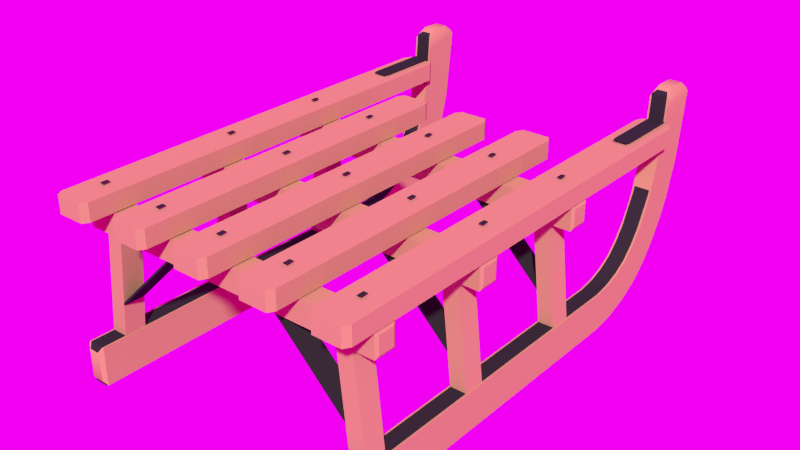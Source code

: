 # Source: toboggan.blend  (saved by Blender 2.74.0; exported with 4.5.12 LTS)
import bpy
from mathutils import Matrix  # noqa: F401  (used for matrix-valued properties, if any)

bpy.ops.wm.read_factory_settings(use_empty=True)
scene = bpy.context.scene
scene.name = 'Scene'

# ---- collections
col_collection_1 = bpy.data.collections.new('Collection 1'); scene.collection.children.link(col_collection_1)

# ---- images (referenced by path relative to the original .blend; pixels are not part of the script)
import os
ASSET_DIR = os.environ.get("B2B_ASSET_DIR", "")  # directory of the original .blend (textures are referenced by path, not embedded)
HERE = os.path.dirname(os.path.abspath(__file__))  # packed textures are extracted next to this script under _unpacked/

def load_image(name, relpath, width, height, colorspace="sRGB"):
    """Load a texture the original file referenced (path relative to the .blend, or extracted next to this script)."""
    p = next((c for c in (os.path.join(HERE, relpath), os.path.join(ASSET_DIR, relpath)) if relpath and os.path.exists(c)), "")
    if p:
        img = bpy.data.images.load(p, check_existing=True)
        img.name = name
    else:  # same state as the original file: an image datablock whose file is absent (Cycles renders it pink)
        img = bpy.data.images.new(name, width, height)
        img.source = "FILE"
        img.filepath = "//" + (relpath or name)
    img.colorspace_settings.name = colorspace
    return img
img_winterforest_env_hdr = load_image('WinterForest_Env.hdr', 'WinterForest_Env.hdr', 1024, 1024, 'Linear Rec.709')

# ---- materials (node trees are filled in below, after node groups)
mat_wood = bpy.data.materials.new('wood')
mat_wood.alpha_threshold = 0.0
mat_wood.use_transparent_shadow = False
mat_wood.diffuse_color = (0.5457, 0.3712, 0.1683, 1.0)
mat_wood.roughness = 0.5
mat_wood.line_color = (0.0, 0.0, 0.0, 1.0)
mat_metal = bpy.data.materials.new('METAL')
mat_metal.alpha_threshold = 0.0
mat_metal.use_transparent_shadow = False
mat_metal.diffuse_color = (0.03106, 0.03106, 0.03106, 1.0)
mat_metal.roughness = 0.5
mat_metal.line_color = (0.0, 0.0, 0.0, 1.0)
mat_metal_1 = bpy.data.materials.new('metal')
mat_metal_1.alpha_threshold = 0.0
mat_metal_1.use_transparent_shadow = False
mat_metal_1.diffuse_color = (0.04955, 0.04955, 0.04955, 1.0)
mat_metal_1.roughness = 0.5

# ---- material node trees

# ---- world
world_world = bpy.data.worlds.new('World'); scene.world = world_world
world_world.use_nodes = True; world_world.node_tree.nodes.clear()
_N = world_world.node_tree.nodes; _L = world_world.node_tree.links
n0 = _N.new('ShaderNodeOutputWorld'); n0.name = 'World Output'; n0.location = (300, 300)
n1 = _N.new('ShaderNodeBackground'); n1.name = 'Background'; n1.location = (10, 300)
n2 = _N.new('ShaderNodeTexEnvironment'); n2.name = 'Environment Texture'; n2.location = (-180, 300)
n2.width = 140
n2.image = img_winterforest_env_hdr
_L.new(n1.outputs[0], n0.inputs[0])
_L.new(n2.outputs[0], n1.inputs[0])
n0.is_active_output = True
world_world.color = (0.6725, 0.7907, 0.814)
world_world.use_sun_shadow = False
world_world.sun_shadow_jitter_overblur = 0.0
world_world.cycles.sampling_method = 'MANUAL'
world_world.cycles.sample_map_resolution = 256

# ---- meshes
me_cube = bpy.data.meshes.new('Cube')
me_cube.from_pydata([(1.228, 1.995, 0.8281), (1.228, 1.982, 0.6783), (1.228, 1.961, 0.5273), (1.228, 1.932, 0.3752), (1.228, 1.893, 0.2224), (1.228, 1.846, 0.06904), (1.228, 1.779, -0.08467), (1.228, 1.693, -0.2365), (1.228, 1.586, -0.3833), (1.228, 1.448, -0.5191), (1.228, 1.272, -0.6253), (1.228, 1.081, -0.6933), (1.228, 0.8886, -0.7233), (1.228, 0.739, -0.724), (1.228, 0.5985, -0.7241), (1.228, 0.4612, -0.7241), (1.228, 0.3239, -0.7241), (1.228, 0.1866, -0.7241), (1.228, 0.04928, -0.7241), (1.228, -0.08802, -0.7241), (1.228, -0.2253, -0.7241), (1.228, -0.3626, -0.7241), (1.228, -0.4999, -0.7241), (1.228, -0.6372, -0.7241), (1.228, -0.7745, -0.7241), (1.228, -0.9118, -0.7241), (1.228, -1.049, -0.7241), (1.228, -1.186, -0.7241), (1.228, -1.324, -0.7241), (1.228, -1.461, -0.7241), (1.228, -1.598, -0.7241), (1.228, -1.736, -0.7241), (1.228, -1.877, -0.7241), (1.072, -1.877, -0.7241), (1.072, -1.736, -0.7241), (1.072, -1.598, -0.7241), (1.072, -1.461, -0.7241), (1.072, -1.324, -0.7241), (1.072, -1.186, -0.7241), (1.072, -1.049, -0.7241), (1.072, -0.9118, -0.7241), (1.072, -0.7745, -0.7241), (1.072, -0.6372, -0.7241), (1.072, -0.4999, -0.7241), (1.072, -0.3626, -0.7241), (1.072, -0.2253, -0.7241), (1.072, -0.08802, -0.7241), (1.072, 0.04928, -0.7241), (1.072, 0.1866, -0.7241), (1.072, 0.3239, -0.7241), (1.072, 0.4612, -0.7241), (1.072, 0.5985, -0.7241), (1.072, 0.739, -0.724), (1.072, 0.8886, -0.7233), (1.072, 1.081, -0.6933), (1.072, 1.272, -0.6253), (1.072, 1.448, -0.5191), (1.072, 1.586, -0.3833), (1.072, 1.693, -0.2365), (1.072, 1.779, -0.08467), (1.072, 1.846, 0.06904), (1.072, 1.893, 0.2224), (1.072, 1.932, 0.3752), (1.072, 1.961, 0.5273), (1.072, 1.982, 0.6783), (1.072, 1.995, 0.8281), (1.228, 1.68, 0.8504), (1.228, 1.668, 0.7137), (1.228, 1.65, 0.5777), (1.228, 1.624, 0.4431), (1.228, 1.591, 0.3101), (1.228, 1.55, 0.1791), (1.228, 1.496, 0.05335), (1.228, 1.429, -0.0657), (1.228, 1.349, -0.1761), (1.228, 1.251, -0.2724), (1.228, 1.135, -0.3416), (1.228, 1.008, -0.3868), (1.228, 0.873, -0.4086), (1.228, 0.7358, -0.4088), (1.228, 0.5985, -0.4089), (1.228, 0.4612, -0.4089), (1.228, 0.3239, -0.4089), (1.228, 0.1866, -0.4089), (1.228, 0.04928, -0.4089), (1.228, -0.08802, -0.4089), (1.228, -0.2253, -0.4089), (1.228, -0.3626, -0.4089), (1.228, -0.4999, -0.4089), (1.228, -0.6372, -0.4089), (1.228, -0.7745, -0.4089), (1.228, -0.9118, -0.4089), (1.228, -1.049, -0.4089), (1.228, -1.186, -0.4089), (1.228, -1.324, -0.4089), (1.228, -1.461, -0.4089), (1.228, -1.598, -0.4089), (1.228, -1.736, -0.4089), (1.228, -1.877, -0.4089), (1.072, -1.877, -0.4089), (1.072, -1.736, -0.4089), (1.072, -1.598, -0.4089), (1.072, -1.461, -0.4089), (1.072, -1.324, -0.4089), (1.072, -1.186, -0.4089), (1.072, -1.049, -0.4089), (1.072, -0.9118, -0.4089), (1.072, -0.7745, -0.4089), (1.072, -0.6372, -0.4089), (1.072, -0.4999, -0.4089), (1.072, -0.3626, -0.4089), (1.072, -0.2253, -0.4089), (1.072, -0.08802, -0.4089), (1.072, 0.04928, -0.4089), (1.072, 0.1866, -0.4089), (1.072, 0.3239, -0.4089), (1.072, 0.4612, -0.4089), (1.072, 0.5985, -0.4089), (1.072, 0.7358, -0.4088), (1.072, 0.873, -0.4086), (1.072, 1.008, -0.3868), (1.072, 1.135, -0.3416), (1.072, 1.251, -0.2724), (1.072, 1.349, -0.1761), (1.072, 1.429, -0.0657), (1.072, 1.496, 0.05335), (1.072, 1.55, 0.1791), (1.072, 1.591, 0.3101), (1.072, 1.624, 0.4431), (1.072, 1.65, 0.5777), (1.072, 1.668, 0.7137), (1.072, 1.68, 0.8504), (1.228, -1.993, -0.7241), (1.2, -2.02, -0.6843), (1.2, 1.929, 1.009), (1.1, 1.929, 1.009), (1.1, -2.02, -0.6843), (1.072, -1.993, -0.7241), (1.228, -1.993, -0.4089), (1.2, -2.02, -0.4487), (1.2, 1.764, 1.013), (1.1, 1.764, 1.013), (1.072, -1.993, -0.4089), (1.1, -2.02, -0.4487), (1.228, 1.686, 0.9373), (1.21, 1.713, 0.9773), (1.228, 1.723, 0.9598), (1.09, 1.713, 0.9773), (1.072, 1.686, 0.9373), (1.072, 1.734, 0.9594), (1.215, 1.984, 0.9626), (1.228, 2.001, 0.9305), (1.228, 1.968, 0.9502), (1.072, 2.001, 0.9305), (1.085, 1.984, 0.9626), (1.072, 1.976, 0.9499), (1.212, 1.679, 0.8505), (1.212, 1.667, 0.7139), (1.212, 1.648, 0.578), (1.212, 1.622, 0.4435), (1.212, 1.589, 0.3106), (1.212, 1.549, 0.1796), (1.212, 1.494, 0.05404), (1.212, 1.427, -0.06485), (1.212, 1.347, -0.1751), (1.212, 1.251, -0.2712), (1.212, 1.134, -0.3402), (1.212, 1.007, -0.3853), (1.212, 0.873, -0.407), (1.212, 0.7357, -0.4073), (1.212, 0.5985, -0.4073), (1.212, 0.4612, -0.4073), (1.212, 0.3239, -0.4073), (1.212, 0.1866, -0.4073), (1.212, 0.04928, -0.4073), (1.212, -0.08802, -0.4073), (1.212, -0.2253, -0.4073), (1.212, -0.3626, -0.4073), (1.212, -0.4999, -0.4073), (1.212, -0.6372, -0.4073), (1.212, -0.7745, -0.4073), (1.212, -0.9118, -0.4073), (1.212, -1.049, -0.4073), (1.212, -1.186, -0.4073), (1.212, -1.324, -0.4073), (1.212, -1.461, -0.4073), (1.212, -1.598, -0.4073), (1.212, -1.736, -0.4073), (1.212, -1.877, -0.4073), (1.087, -1.877, -0.4073), (1.087, -1.736, -0.4073), (1.087, -1.598, -0.4073), (1.087, -1.461, -0.4073), (1.087, -1.324, -0.4073), (1.087, -1.186, -0.4073), (1.087, -1.049, -0.4073), (1.087, -0.9118, -0.4073), (1.087, -0.7745, -0.4073), (1.087, -0.6372, -0.4073), (1.087, -0.4999, -0.4073), (1.087, -0.3626, -0.4073), (1.087, -0.2253, -0.4073), (1.087, -0.08802, -0.4073), (1.087, 0.04928, -0.4073), (1.087, 0.1866, -0.4073), (1.087, 0.3239, -0.4073), (1.087, 0.4612, -0.4073), (1.087, 0.5985, -0.4073), (1.087, 0.7357, -0.4073), (1.087, 0.873, -0.407), (1.087, 1.007, -0.3853), (1.087, 1.134, -0.3402), (1.087, 1.251, -0.2712), (1.087, 1.347, -0.1751), (1.087, 1.427, -0.06485), (1.087, 1.494, 0.05404), (1.087, 1.549, 0.1796), (1.087, 1.589, 0.3106), (1.087, 1.622, 0.4435), (1.087, 1.648, 0.578), (1.087, 1.667, 0.7139), (1.087, 1.679, 0.8505), (1.212, -1.993, -0.4073), (1.19, -2.02, -0.4471), (1.212, 1.685, 0.9613), (1.19, 1.726, 0.9862), (1.087, 1.685, 0.9613), (1.11, 1.726, 0.9862), (1.087, -1.993, -0.4073), (1.11, -2.02, -0.4471), (1.212, 1.997, 0.8185), (1.212, 1.983, 0.6684), (1.212, 1.963, 0.5173), (1.212, 1.933, 0.3649), (1.212, 1.894, 0.2118), (1.212, 1.844, 0.0582), (1.212, 1.777, -0.09571), (1.212, 1.69, -0.2476), (1.212, 1.58, -0.3942), (1.212, 1.441, -0.5298), (1.212, 1.262, -0.6341), (1.212, 1.069, -0.6988), (1.212, 0.8793, -0.7265), (1.212, 0.7296, -0.7271), (1.212, 0.5898, -0.7272), (1.212, 0.4525, -0.7272), (1.212, 0.3152, -0.7272), (1.212, 0.1779, -0.7272), (1.212, 0.04061, -0.7272), (1.212, -0.09668, -0.7272), (1.212, -0.234, -0.7272), (1.212, -0.3713, -0.7272), (1.212, -0.5086, -0.7272), (1.212, -0.6459, -0.7272), (1.212, -0.7832, -0.7272), (1.212, -0.9205, -0.7272), (1.212, -1.058, -0.7272), (1.212, -1.195, -0.7272), (1.212, -1.332, -0.7272), (1.212, -1.47, -0.7272), (1.212, -1.607, -0.7272), (1.212, -1.744, -0.7272), (1.212, -1.886, -0.7272), (1.087, -1.886, -0.7272), (1.087, -1.744, -0.7272), (1.087, -1.607, -0.7272), (1.087, -1.47, -0.7272), (1.087, -1.332, -0.7272), (1.087, -1.195, -0.7272), (1.087, -1.058, -0.7272), (1.087, -0.9205, -0.7272), (1.087, -0.7832, -0.7272), (1.087, -0.6459, -0.7272), (1.087, -0.5086, -0.7272), (1.087, -0.3713, -0.7272), (1.087, -0.234, -0.7272), (1.087, -0.09668, -0.7272), (1.087, 0.04061, -0.7272), (1.087, 0.1779, -0.7272), (1.087, 0.3152, -0.7272), (1.087, 0.4525, -0.7272), (1.087, 0.5898, -0.7272), (1.087, 0.7296, -0.7271), (1.087, 0.8793, -0.7265), (1.087, 1.069, -0.6988), (1.087, 1.262, -0.6341), (1.087, 1.441, -0.5298), (1.087, 1.58, -0.3942), (1.087, 1.69, -0.2476), (1.087, 1.777, -0.09571), (1.087, 1.844, 0.0582), (1.087, 1.894, 0.2118), (1.087, 1.933, 0.3649), (1.087, 1.963, 0.5173), (1.087, 1.983, 0.6684), (1.087, 1.997, 0.8185), (1.212, -2.002, -0.7272), (1.212, 2.005, 0.9394), (1.087, 2.005, 0.9394), (1.087, -2.002, -0.7272), (-1.212, 1.997, 0.8185), (-1.212, 1.983, 0.6684), (-1.212, 1.963, 0.5173), (-1.212, 1.933, 0.3649), (-1.212, 1.894, 0.2118), (-1.212, 1.844, 0.0582), (-1.212, 1.777, -0.09571), (-1.212, 1.69, -0.2476), (-1.212, 1.58, -0.3942), (-1.212, 1.441, -0.5298), (-1.212, 1.262, -0.6341), (-1.212, 1.069, -0.6988), (-1.212, 0.8793, -0.7265), (-1.212, 0.7296, -0.7271), (-1.212, 0.5898, -0.7272), (-1.212, 0.4525, -0.7272), (-1.212, 0.3152, -0.7272), (-1.212, 0.1779, -0.7272), (-1.212, 0.04061, -0.7272), (-1.212, -0.09668, -0.7272), (-1.212, -0.234, -0.7272), (-1.212, -0.3713, -0.7272), (-1.212, -0.5086, -0.7272), (-1.212, -0.6459, -0.7272), (-1.212, -0.7832, -0.7272), (-1.212, -0.9205, -0.7272), (-1.212, -1.058, -0.7272), (-1.212, -1.195, -0.7272), (-1.212, -1.332, -0.7272), (-1.212, -1.47, -0.7272), (-1.212, -1.607, -0.7272), (-1.212, -1.744, -0.7272), (-1.212, -1.886, -0.7272), (-1.087, -1.886, -0.7272), (-1.087, -1.744, -0.7272), (-1.087, -1.607, -0.7272), (-1.087, -1.47, -0.7272), (-1.087, -1.332, -0.7272), (-1.087, -1.195, -0.7272), (-1.087, -1.058, -0.7272), (-1.087, -0.9205, -0.7272), (-1.087, -0.7832, -0.7272), (-1.087, -0.6459, -0.7272), (-1.087, -0.5086, -0.7272), (-1.087, -0.3713, -0.7272), (-1.087, -0.234, -0.7272), (-1.087, -0.09668, -0.7272), (-1.087, 0.04061, -0.7272), (-1.087, 0.1779, -0.7272), (-1.087, 0.3152, -0.7272), (-1.087, 0.4525, -0.7272), (-1.087, 0.5898, -0.7272), (-1.087, 0.7296, -0.7271), (-1.087, 0.8793, -0.7265), (-1.087, 1.069, -0.6988), (-1.087, 1.262, -0.6341), (-1.087, 1.441, -0.5298), (-1.087, 1.58, -0.3942), (-1.087, 1.69, -0.2476), (-1.087, 1.777, -0.09571), (-1.087, 1.844, 0.0582), (-1.087, 1.894, 0.2118), (-1.087, 1.933, 0.3649), (-1.087, 1.963, 0.5173), (-1.087, 1.983, 0.6684), (-1.087, 1.997, 0.8185), (-1.212, -2.002, -0.7272), (-1.212, 2.005, 0.9394), (-1.087, 2.005, 0.9394), (-1.087, -2.002, -0.7272), (-1.212, 1.679, 0.8505), (-1.212, 1.667, 0.7139), (-1.212, 1.648, 0.578), (-1.212, 1.622, 0.4435), (-1.212, 1.589, 0.3106), (-1.212, 1.549, 0.1796), (-1.212, 1.494, 0.05404), (-1.212, 1.427, -0.06485), (-1.212, 1.347, -0.1751), (-1.212, 1.251, -0.2712), (-1.212, 1.134, -0.3402), (-1.212, 1.007, -0.3853), (-1.212, 0.873, -0.407), (-1.212, 0.7357, -0.4073), (-1.212, 0.5985, -0.4073), (-1.212, 0.4612, -0.4073), (-1.212, 0.3239, -0.4073), (-1.212, 0.1866, -0.4073), (-1.212, 0.04928, -0.4073), (-1.212, -0.08802, -0.4073), (-1.212, -0.2253, -0.4073), (-1.212, -0.3626, -0.4073), (-1.212, -0.4999, -0.4073), (-1.212, -0.6372, -0.4073), (-1.212, -0.7745, -0.4073), (-1.212, -0.9118, -0.4073), (-1.212, -1.049, -0.4073), (-1.212, -1.186, -0.4073), (-1.212, -1.324, -0.4073), (-1.212, -1.461, -0.4073), (-1.212, -1.598, -0.4073), (-1.212, -1.736, -0.4073), (-1.212, -1.877, -0.4073), (-1.087, -1.877, -0.4073), (-1.087, -1.736, -0.4073), (-1.087, -1.598, -0.4073), (-1.087, -1.461, -0.4073), (-1.087, -1.324, -0.4073), (-1.087, -1.186, -0.4073), (-1.087, -1.049, -0.4073), (-1.087, -0.9118, -0.4073), (-1.087, -0.7745, -0.4073), (-1.087, -0.6372, -0.4073), (-1.087, -0.4999, -0.4073), (-1.087, -0.3626, -0.4073), (-1.087, -0.2253, -0.4073), (-1.087, -0.08802, -0.4073), (-1.087, 0.04928, -0.4073), (-1.087, 0.1866, -0.4073), (-1.087, 0.3239, -0.4073), (-1.087, 0.4612, -0.4073), (-1.087, 0.5985, -0.4073), (-1.087, 0.7357, -0.4073), (-1.087, 0.873, -0.407), (-1.087, 1.007, -0.3853), (-1.087, 1.134, -0.3402), (-1.087, 1.251, -0.2712), (-1.087, 1.347, -0.1751), (-1.087, 1.427, -0.06485), (-1.087, 1.494, 0.05404), (-1.087, 1.549, 0.1796), (-1.087, 1.589, 0.3106), (-1.087, 1.622, 0.4435), (-1.087, 1.648, 0.578), (-1.087, 1.667, 0.7139), (-1.087, 1.679, 0.8505), (-1.212, -1.993, -0.4073), (-1.19, -2.02, -0.4471), (-1.212, 1.685, 0.9613), (-1.19, 1.726, 0.9862), (-1.087, 1.685, 0.9613), (-1.11, 1.726, 0.9862), (-1.087, -1.993, -0.4073), (-1.11, -2.02, -0.4471), (-1.228, 1.995, 0.8281), (-1.228, 1.982, 0.6783), (-1.228, 1.961, 0.5273), (-1.228, 1.932, 0.3752), (-1.228, 1.893, 0.2224), (-1.228, 1.846, 0.06904), (-1.228, 1.779, -0.08467), (-1.228, 1.693, -0.2365), (-1.228, 1.586, -0.3833), (-1.228, 1.448, -0.5191), (-1.228, 1.272, -0.6253), (-1.228, 1.081, -0.6933), (-1.228, 0.8886, -0.7233), (-1.228, 0.739, -0.724), (-1.228, 0.5985, -0.7241), (-1.228, 0.4612, -0.7241), (-1.228, 0.3239, -0.7241), (-1.228, 0.1866, -0.7241), (-1.228, 0.04928, -0.7241), (-1.228, -0.08802, -0.7241), (-1.228, -0.2253, -0.7241), (-1.228, -0.3626, -0.7241), (-1.228, -0.4999, -0.7241), (-1.228, -0.6372, -0.7241), (-1.228, -0.7745, -0.7241), (-1.228, -0.9118, -0.7241), (-1.228, -1.049, -0.7241), (-1.228, -1.186, -0.7241), (-1.228, -1.324, -0.7241), (-1.228, -1.461, -0.7241), (-1.228, -1.598, -0.7241), (-1.228, -1.736, -0.7241), (-1.228, -1.877, -0.7241), (-1.072, -1.877, -0.7241), (-1.072, -1.736, -0.7241), (-1.072, -1.598, -0.7241), (-1.072, -1.461, -0.7241), (-1.072, -1.324, -0.7241), (-1.072, -1.186, -0.7241), (-1.072, -1.049, -0.7241), (-1.072, -0.9118, -0.7241), (-1.072, -0.7745, -0.7241), (-1.072, -0.6372, -0.7241), (-1.072, -0.4999, -0.7241), (-1.072, -0.3626, -0.7241), (-1.072, -0.2253, -0.7241), (-1.072, -0.08802, -0.7241), (-1.072, 0.04928, -0.7241), (-1.072, 0.1866, -0.7241), (-1.072, 0.3239, -0.7241), (-1.072, 0.4612, -0.7241), (-1.072, 0.5985, -0.7241), (-1.072, 0.739, -0.724), (-1.072, 0.8886, -0.7233), (-1.072, 1.081, -0.6933), (-1.072, 1.272, -0.6253), (-1.072, 1.448, -0.5191), (-1.072, 1.586, -0.3833), (-1.072, 1.693, -0.2365), (-1.072, 1.779, -0.08467), (-1.072, 1.846, 0.06904), (-1.072, 1.893, 0.2224), (-1.072, 1.932, 0.3752), (-1.072, 1.961, 0.5273), (-1.072, 1.982, 0.6783), (-1.072, 1.995, 0.8281), (-1.228, 1.68, 0.8504), (-1.228, 1.668, 0.7137), (-1.228, 1.65, 0.5777), (-1.228, 1.624, 0.4431), (-1.228, 1.591, 0.3101), (-1.228, 1.55, 0.1791), (-1.228, 1.496, 0.05335), (-1.228, 1.429, -0.0657), (-1.228, 1.349, -0.1761), (-1.228, 1.251, -0.2724), (-1.228, 1.135, -0.3416), (-1.228, 1.008, -0.3868), (-1.228, 0.873, -0.4086), (-1.228, 0.7358, -0.4088), (-1.228, 0.5985, -0.4089), (-1.228, 0.4612, -0.4089), (-1.228, 0.3239, -0.4089), (-1.228, 0.1866, -0.4089), (-1.228, 0.04928, -0.4089), (-1.228, -0.08802, -0.4089), (-1.228, -0.2253, -0.4089), (-1.228, -0.3626, -0.4089), (-1.228, -0.4999, -0.4089), (-1.228, -0.6372, -0.4089), (-1.228, -0.7745, -0.4089), (-1.228, -0.9118, -0.4089), (-1.228, -1.049, -0.4089), (-1.228, -1.186, -0.4089), (-1.228, -1.324, -0.4089), (-1.228, -1.461, -0.4089), (-1.228, -1.598, -0.4089), (-1.228, -1.736, -0.4089), (-1.228, -1.877, -0.4089), (-1.072, -1.877, -0.4089), (-1.072, -1.736, -0.4089), (-1.072, -1.598, -0.4089), (-1.072, -1.461, -0.4089), (-1.072, -1.324, -0.4089), (-1.072, -1.186, -0.4089), (-1.072, -1.049, -0.4089), (-1.072, -0.9118, -0.4089), (-1.072, -0.7745, -0.4089), (-1.072, -0.6372, -0.4089), (-1.072, -0.4999, -0.4089), (-1.072, -0.3626, -0.4089), (-1.072, -0.2253, -0.4089), (-1.072, -0.08802, -0.4089), (-1.072, 0.04928, -0.4089), (-1.072, 0.1866, -0.4089), (-1.072, 0.3239, -0.4089), (-1.072, 0.4612, -0.4089), (-1.072, 0.5985, -0.4089), (-1.072, 0.7358, -0.4088), (-1.072, 0.873, -0.4086), (-1.072, 1.008, -0.3868), (-1.072, 1.135, -0.3416), (-1.072, 1.251, -0.2724), (-1.072, 1.349, -0.1761), (-1.072, 1.429, -0.0657), (-1.072, 1.496, 0.05335), (-1.072, 1.55, 0.1791), (-1.072, 1.591, 0.3101), (-1.072, 1.624, 0.4431), (-1.072, 1.65, 0.5777), (-1.072, 1.668, 0.7137), (-1.072, 1.68, 0.8504), (-1.228, -1.993, -0.7241), (-1.2, -2.02, -0.6843), (-1.2, 1.929, 1.009), (-1.1, 1.929, 1.009), (-1.1, -2.02, -0.6843), (-1.072, -1.993, -0.7241), (-1.228, -1.993, -0.4089), (-1.2, -2.02, -0.4487), (-1.2, 1.764, 1.013), (-1.1, 1.764, 1.013), (-1.072, -1.993, -0.4089), (-1.1, -2.02, -0.4487), (-1.228, 1.686, 0.9373), (-1.21, 1.713, 0.9773), (-1.228, 1.723, 0.9598), (-1.09, 1.713, 0.9773), (-1.072, 1.686, 0.9373), (-1.072, 1.734, 0.9594), (-1.215, 1.984, 0.9626), (-1.228, 2.001, 0.9305), (-1.228, 1.968, 0.9502), (-1.072, 2.001, 0.9305), (-1.085, 1.984, 0.9626), (-1.072, 1.976, 0.9499), (-1.048, 1.663, 0.6023), (-1.016, 1.61, 0.6023), (-1.016, -1.988, 0.6023), (-1.048, -2.04, 0.6023), (-1.274, -2.04, 0.6023), (-1.306, -1.988, 0.6023), (-1.306, 1.61, 0.6023), (-1.274, 1.663, 0.6023), (-1.016, 1.61, 0.7495), (-1.048, 1.663, 0.7495), (-1.048, -2.04, 0.7495), (-1.016, -1.988, 0.7495), (-1.306, -1.988, 0.7495), (-1.274, -2.04, 0.7495), (-1.274, 1.663, 0.7495), (-1.306, 1.61, 0.7495), (-1.179, 0.2812, 0.7681), (-1.143, 0.2812, 0.7681), (-1.179, 0.3408, 0.7681), (-1.143, 0.3408, 0.7681), (-1.179, -0.6233, 0.7681), (-1.143, -0.6233, 0.7681), (-1.179, -0.5637, 0.7681), (-1.143, -0.5637, 0.7681), (-1.179, -1.769, 0.7681), (-1.143, -1.769, 0.7681), (-1.179, -1.709, 0.7681), (-1.143, -1.709, 0.7681), (-0.4673, 0.8777, 0.6023), (-0.4353, 0.8252, 0.6023), (-0.4353, -1.988, 0.6023), (-0.4673, -2.04, 0.6023), (-0.6935, -2.04, 0.6023), (-0.7255, -1.988, 0.6023), (-0.7255, 0.8252, 0.6023), (-0.6935, 0.8777, 0.6023), (-0.4353, 0.8252, 0.7495), (-0.4673, 0.8777, 0.7495), (-0.4673, -2.04, 0.7495), (-0.4353, -1.988, 0.7495), (-0.7255, -1.988, 0.7495), (-0.6935, -2.04, 0.7495), (-0.6935, 0.8777, 0.7495), (-0.7255, 0.8252, 0.7495), (-0.5986, 0.2812, 0.7681), (-0.5622, 0.2812, 0.7681), (-0.5986, 0.3408, 0.7681), (-0.5622, 0.3408, 0.7681), (-0.5986, -0.6233, 0.7681), (-0.5622, -0.6233, 0.7681), (-0.5986, -0.5637, 0.7681), (-0.5622, -0.5637, 0.7681), (-0.5986, -1.769, 0.7681), (-0.5622, -1.769, 0.7681), (-0.5986, -1.709, 0.7681), (-0.5622, -1.709, 0.7681), (0.1131, 0.8777, 0.6023), (0.1451, 0.8252, 0.6023), (0.1451, -1.988, 0.6023), (0.1131, -2.04, 0.6023), (-0.1131, -2.04, 0.6023), (-0.1451, -1.988, 0.6023), (-0.1451, 0.8252, 0.6023), (-0.1131, 0.8777, 0.6023), (0.1451, 0.8252, 0.7495), (0.1131, 0.8777, 0.7495), (0.1131, -2.04, 0.7495), (0.1451, -1.988, 0.7495), (-0.1451, -1.988, 0.7495), (-0.1131, -2.04, 0.7495), (-0.1131, 0.8777, 0.7495), (-0.1451, 0.8252, 0.7495), (-0.01819, 0.2812, 0.7681), (0.01819, 0.2812, 0.7681), (-0.01819, 0.3408, 0.7681), (0.01819, 0.3408, 0.7681), (-0.01819, -0.6233, 0.7681), (0.01819, -0.6233, 0.7681), (-0.01819, -0.5637, 0.7681), (0.01819, -0.5637, 0.7681), (-0.01819, -1.769, 0.7681), (0.01819, -1.769, 0.7681), (-0.01819, -1.709, 0.7681), (0.01819, -1.709, 0.7681), (0.6935, 0.8777, 0.6023), (0.7255, 0.8252, 0.6023), (0.7255, -1.988, 0.6023), (0.6935, -2.04, 0.6023), (0.4673, -2.04, 0.6023), (0.4353, -1.988, 0.6023), (0.4353, 0.8252, 0.6023), (0.4673, 0.8777, 0.6023), (0.7255, 0.8252, 0.7495), (0.6935, 0.8777, 0.7495), (0.6935, -2.04, 0.7495), (0.7255, -1.988, 0.7495), (0.4353, -1.988, 0.7495), (0.4673, -2.04, 0.7495), (0.4673, 0.8777, 0.7495), (0.4353, 0.8252, 0.7495), (0.5622, 0.2812, 0.7681), (0.5986, 0.2812, 0.7681), (0.5622, 0.3408, 0.7681), (0.5986, 0.3408, 0.7681), (0.5622, -0.6233, 0.7681), (0.5986, -0.6233, 0.7681), (0.5622, -0.5637, 0.7681), (0.5986, -0.5637, 0.7681), (0.5622, -1.769, 0.7681), (0.5986, -1.769, 0.7681), (0.5622, -1.709, 0.7681), (0.5986, -1.709, 0.7681), (1.274, 1.663, 0.6023), (1.306, 1.61, 0.6023), (1.306, -1.988, 0.6023), (1.274, -2.04, 0.6023), (1.048, -2.04, 0.6023), (1.016, -1.988, 0.6023), (1.016, 1.61, 0.6023), (1.048, 1.663, 0.6023), (1.306, 1.61, 0.7495), (1.274, 1.663, 0.7495), (1.274, -2.04, 0.7495), (1.306, -1.988, 0.7495), (1.016, -1.988, 0.7495), (1.048, -2.04, 0.7495), (1.048, 1.663, 0.7495), (1.016, 1.61, 0.7495), (1.143, 0.2812, 0.7681), (1.179, 0.2812, 0.7681), (1.143, 0.3408, 0.7681), (1.179, 0.3408, 0.7681), (1.143, -0.6233, 0.7681), (1.179, -0.6233, 0.7681), (1.143, -0.5637, 0.7681), (1.179, -0.5637, 0.7681), (1.143, -1.769, 0.7681), (1.179, -1.769, 0.7681), (1.143, -1.709, 0.7681), (1.179, -1.709, 0.7681), (-1.292, 0.2589, 0.5936), (-1.306, 0.2817, 0.5708), (1.292, 0.2589, 0.5936), (1.306, 0.2817, 0.5708), (-1.292, 0.4378, 0.5936), (-1.306, 0.415, 0.5708), (1.292, 0.4378, 0.5936), (1.306, 0.415, 0.5708), (-1.292, 0.2589, 0.4058), (-1.306, 0.2817, 0.4286), (1.292, 0.2589, 0.4058), (1.306, 0.2817, 0.4286), (-1.292, 0.4378, 0.4058), (-1.306, 0.415, 0.4286), (1.292, 0.4378, 0.4058), (1.306, 0.415, 0.4286), (-1.292, -0.7967, 0.5936), (-1.306, -0.7739, 0.5708), (1.292, -0.7967, 0.5936), (1.306, -0.7739, 0.5708), (-1.292, -0.6177, 0.5936), (-1.306, -0.6405, 0.5708), (1.292, -0.6177, 0.5936), (1.306, -0.6405, 0.5708), (-1.292, -0.7967, 0.4058), (-1.306, -0.7739, 0.4286), (1.292, -0.7967, 0.4058), (1.306, -0.7739, 0.4286), (-1.292, -0.6177, 0.4058), (-1.306, -0.6405, 0.4286), (1.292, -0.6177, 0.4058), (1.306, -0.6405, 0.4286), (-1.292, -1.791, 0.5936), (-1.306, -1.768, 0.5708), (1.292, -1.791, 0.5936), (1.306, -1.768, 0.5708), (-1.292, -1.612, 0.5936), (-1.306, -1.635, 0.5708), (1.292, -1.612, 0.5936), (1.306, -1.635, 0.5708), (-1.292, -1.791, 0.4058), (-1.306, -1.768, 0.4286), (1.292, -1.791, 0.4058), (1.306, -1.768, 0.4286), (-1.292, -1.612, 0.4058), (-1.306, -1.635, 0.4286), (1.292, -1.612, 0.4058), (1.306, -1.635, 0.4286), (-1.217, -1.79, -0.4089), (-1.217, -1.614, -0.4089), (-1.082, -1.614, -0.4089), (-1.082, -1.79, -0.4089), (-1.126, -1.79, 0.4058), (-1.126, -1.614, 0.4058), (-0.9914, -1.614, 0.4058), (-0.9914, -1.79, 0.4058), (-1.217, -0.7932, -0.4089), (-1.217, -0.6177, -0.4089), (-1.082, -0.6177, -0.4089), (-1.082, -0.7932, -0.4089), (-1.126, -0.7932, 0.4058), (-1.126, -0.6177, 0.4058), (-0.9914, -0.6177, 0.4058), (-0.9914, -0.7932, 0.4058), (-1.217, 0.2624, -0.4089), (-1.217, 0.4378, -0.4089), (-1.082, 0.4378, -0.4089), (-1.082, 0.2624, -0.4089), (-1.126, 0.2624, 0.4058), (-1.126, 0.4378, 0.4058), (-0.9914, 0.4378, 0.4058), (-0.9914, 0.2624, 0.4058), (-1.094, 1.653, 0.7652), (-1.109, 1.706, 0.7652), (-1.213, 1.706, 0.7652), (-1.228, 1.653, 0.7652), (-1.094, 1.146, 0.7652), (-1.106, 1.102, 0.7652), (-1.215, 1.102, 0.7652), (-1.228, 1.146, 0.7652), (1.217, -1.79, -0.4089), (1.217, -1.614, -0.4089), (1.082, -1.614, -0.4089), (1.082, -1.79, -0.4089), (1.126, -1.79, 0.4058), (1.126, -1.614, 0.4058), (0.9914, -1.614, 0.4058), (0.9914, -1.79, 0.4058), (1.217, -0.7932, -0.4089), (1.217, -0.6177, -0.4089), (1.082, -0.6177, -0.4089), (1.082, -0.7932, -0.4089), (1.126, -0.7932, 0.4058), (1.126, -0.6177, 0.4058), (0.9914, -0.6177, 0.4058), (0.9914, -0.7932, 0.4058), (1.217, 0.2624, -0.4089), (1.217, 0.4378, -0.4089), (1.082, 0.4378, -0.4089), (1.082, 0.2624, -0.4089), (1.126, 0.2624, 0.4058), (1.126, 0.4378, 0.4058), (0.9914, 0.4378, 0.4058), (0.9914, 0.2624, 0.4058), (1.094, 1.653, 0.7652), (1.109, 1.706, 0.7652), (1.213, 1.706, 0.7652), (1.228, 1.653, 0.7652), (1.094, 1.146, 0.7652), (1.106, 1.102, 0.7652), (1.215, 1.102, 0.7652), (1.228, 1.146, 0.7652), (-1.053, 0.4378, -0.1447), (-1.053, 0.2624, -0.1447), (-1.05, 0.4378, -0.1178), (-1.05, 0.2624, -0.1178), (-0.5157, 0.4378, 0.3789), (-0.5157, 0.2624, 0.3789), (-0.5127, 0.4378, 0.4058), (-0.5127, 0.2624, 0.4058), (-0.493, 0.2624, 0.4058), (-0.493, 0.4378, 0.4058), (-1.053, -0.6177, -0.1447), (-1.053, -0.7932, -0.1447), (-1.05, -0.6177, -0.1178), (-1.05, -0.7932, -0.1178), (-0.5157, -0.6177, 0.3789), (-0.5157, -0.7932, 0.3789), (-0.5127, -0.6177, 0.4058), (-0.5127, -0.7932, 0.4058), (-0.493, -0.7932, 0.4058), (-0.493, -0.6177, 0.4058), (-1.053, -1.614, -0.1447), (-1.053, -1.79, -0.1447), (-1.05, -1.614, -0.1178), (-1.05, -1.79, -0.1178), (-0.5157, -1.614, 0.3789), (-0.5157, -1.79, 0.3789), (-0.5127, -1.614, 0.4058), (-0.5127, -1.79, 0.4058), (-0.493, -1.79, 0.4058), (-0.493, -1.614, 0.4058), (1.053, 0.4378, -0.1447), (1.053, 0.2624, -0.1447), (1.05, 0.4378, -0.1178), (1.05, 0.2624, -0.1178), (0.5157, 0.4378, 0.3789), (0.5157, 0.2624, 0.3789), (0.5127, 0.4378, 0.4058), (0.5127, 0.2624, 0.4058), (0.493, 0.2624, 0.4058), (0.493, 0.4378, 0.4058), (1.053, -0.6177, -0.1447), (1.053, -0.7932, -0.1447), (1.05, -0.6177, -0.1178), (1.05, -0.7932, -0.1178), (0.5157, -0.6177, 0.3789), (0.5157, -0.7932, 0.3789), (0.5127, -0.6177, 0.4058), (0.5127, -0.7932, 0.4058), (0.493, -0.7932, 0.4058), (0.493, -0.6177, 0.4058), (1.053, -1.614, -0.1447), (1.053, -1.79, -0.1447), (1.05, -1.614, -0.1178), (1.05, -1.79, -0.1178), (0.5157, -1.614, 0.3789), (0.5157, -1.79, 0.3789), (0.5127, -1.614, 0.4058), (0.5127, -1.79, 0.4058), (0.493, -1.79, 0.4058), (0.493, -1.614, 0.4058)], [], [(134, 135, 141, 140), (132, 32, 98, 138), (138, 98, 99, 142), (66, 144, 148, 131), (136, 133, 139, 143), (32, 33, 34, 31), (31, 34, 35, 30), (30, 35, 36, 29), (29, 36, 37, 28), (28, 37, 38, 27), (27, 38, 39, 26), (26, 39, 40, 25), (25, 40, 41, 24), (24, 41, 42, 23), (23, 42, 43, 22), (22, 43, 44, 21), (21, 44, 45, 20), (20, 45, 46, 19), (19, 46, 47, 18), (18, 47, 48, 17), (17, 48, 49, 16), (16, 49, 50, 15), (15, 50, 51, 14), (14, 51, 52, 13), (13, 52, 53, 12), (12, 53, 54, 11), (11, 54, 55, 10), (10, 55, 56, 9), (9, 56, 57, 8), (8, 57, 58, 7), (7, 58, 59, 6), (6, 59, 60, 5), (5, 60, 61, 4), (4, 61, 62, 3), (3, 62, 63, 2), (2, 63, 64, 1), (1, 64, 65, 0), (153, 65, 131, 148, 149, 155), (98, 97, 100, 99), (97, 96, 101, 100), (96, 95, 102, 101), (95, 94, 103, 102), (94, 93, 104, 103), (93, 92, 105, 104), (92, 91, 106, 105), (91, 90, 107, 106), (90, 89, 108, 107), (89, 88, 109, 108), (88, 87, 110, 109), (87, 86, 111, 110), (86, 85, 112, 111), (85, 84, 113, 112), (84, 83, 114, 113), (83, 82, 115, 114), (82, 81, 116, 115), (81, 80, 117, 116), (80, 79, 118, 117), (79, 78, 119, 118), (78, 77, 120, 119), (77, 76, 121, 120), (76, 75, 122, 121), (75, 74, 123, 122), (74, 73, 124, 123), (73, 72, 125, 124), (72, 71, 126, 125), (71, 70, 127, 126), (70, 69, 128, 127), (69, 68, 129, 128), (68, 67, 130, 129), (67, 66, 131, 130), (33, 137, 142, 99), (65, 64, 130, 131), (64, 63, 129, 130), (63, 62, 128, 129), (62, 61, 127, 128), (61, 60, 126, 127), (60, 59, 125, 126), (59, 58, 124, 125), (58, 57, 123, 124), (57, 56, 122, 123), (56, 55, 121, 122), (55, 54, 120, 121), (54, 53, 119, 120), (53, 52, 118, 119), (52, 51, 117, 118), (51, 50, 116, 117), (50, 49, 115, 116), (49, 48, 114, 115), (48, 47, 113, 114), (47, 46, 112, 113), (46, 45, 111, 112), (45, 44, 110, 111), (44, 43, 109, 110), (43, 42, 108, 109), (42, 41, 107, 108), (41, 40, 106, 107), (40, 39, 105, 106), (39, 38, 104, 105), (38, 37, 103, 104), (37, 36, 102, 103), (36, 35, 101, 102), (35, 34, 100, 101), (34, 33, 99, 100), (154, 135, 134, 150), (32, 31, 97, 98), (31, 30, 96, 97), (30, 29, 95, 96), (29, 28, 94, 95), (28, 27, 93, 94), (27, 26, 92, 93), (26, 25, 91, 92), (25, 24, 90, 91), (24, 23, 89, 90), (23, 22, 88, 89), (22, 21, 87, 88), (21, 20, 86, 87), (20, 19, 85, 86), (19, 18, 84, 85), (18, 17, 83, 84), (17, 16, 82, 83), (16, 15, 81, 82), (15, 14, 80, 81), (14, 13, 79, 80), (13, 12, 78, 79), (12, 11, 77, 78), (11, 10, 76, 77), (10, 9, 75, 76), (9, 8, 74, 75), (8, 7, 73, 74), (7, 6, 72, 73), (6, 5, 71, 72), (5, 4, 70, 71), (4, 3, 69, 70), (3, 2, 68, 69), (2, 1, 67, 68), (1, 0, 66, 67), (0, 151, 152, 146, 144, 66), (132, 133, 136, 137), (140, 145, 146, 152, 150, 134), (139, 138, 142, 143), (143, 142, 137, 136), (133, 132, 138, 139), (141, 147, 145, 140), (132, 137, 33, 32), (144, 146, 145), (147, 149, 148), (144, 145, 147, 148), (147, 141, 135, 154, 155, 149), (150, 152, 151), (153, 155, 154), (153, 154, 150, 151), (0, 65, 153, 151), (222, 188, 189, 228), (156, 224, 226, 221), (188, 187, 190, 189), (187, 186, 191, 190), (186, 185, 192, 191), (185, 184, 193, 192), (184, 183, 194, 193), (183, 182, 195, 194), (182, 181, 196, 195), (181, 180, 197, 196), (180, 179, 198, 197), (179, 178, 199, 198), (178, 177, 200, 199), (177, 176, 201, 200), (176, 175, 202, 201), (175, 174, 203, 202), (174, 173, 204, 203), (173, 172, 205, 204), (172, 171, 206, 205), (171, 170, 207, 206), (170, 169, 208, 207), (169, 168, 209, 208), (168, 167, 210, 209), (167, 166, 211, 210), (166, 165, 212, 211), (165, 164, 213, 212), (164, 163, 214, 213), (163, 162, 215, 214), (162, 161, 216, 215), (161, 160, 217, 216), (160, 159, 218, 217), (159, 158, 219, 218), (158, 157, 220, 219), (157, 156, 221, 220), (227, 226, 224, 225), (223, 222, 228, 229), (296, 299, 263, 262), (230, 295, 298, 297), (262, 263, 264, 261), (261, 264, 265, 260), (260, 265, 266, 259), (259, 266, 267, 258), (258, 267, 268, 257), (257, 268, 269, 256), (256, 269, 270, 255), (255, 270, 271, 254), (254, 271, 272, 253), (253, 272, 273, 252), (252, 273, 274, 251), (251, 274, 275, 250), (250, 275, 276, 249), (249, 276, 277, 248), (248, 277, 278, 247), (247, 278, 279, 246), (246, 279, 280, 245), (245, 280, 281, 244), (244, 281, 282, 243), (243, 282, 283, 242), (242, 283, 284, 241), (241, 284, 285, 240), (240, 285, 286, 239), (239, 286, 287, 238), (238, 287, 288, 237), (237, 288, 289, 236), (236, 289, 290, 235), (235, 290, 291, 234), (234, 291, 292, 233), (233, 292, 293, 232), (232, 293, 294, 231), (231, 294, 295, 230), (366, 332, 333, 369), (300, 367, 368, 365), (332, 331, 334, 333), (331, 330, 335, 334), (330, 329, 336, 335), (329, 328, 337, 336), (328, 327, 338, 337), (327, 326, 339, 338), (326, 325, 340, 339), (325, 324, 341, 340), (324, 323, 342, 341), (323, 322, 343, 342), (322, 321, 344, 343), (321, 320, 345, 344), (320, 319, 346, 345), (319, 318, 347, 346), (318, 317, 348, 347), (317, 316, 349, 348), (316, 315, 350, 349), (315, 314, 351, 350), (314, 313, 352, 351), (313, 312, 353, 352), (312, 311, 354, 353), (311, 310, 355, 354), (310, 309, 356, 355), (309, 308, 357, 356), (308, 307, 358, 357), (307, 306, 359, 358), (306, 305, 360, 359), (305, 304, 361, 360), (304, 303, 362, 361), (303, 302, 363, 362), (302, 301, 364, 363), (301, 300, 365, 364), (436, 442, 403, 402), (370, 435, 440, 438), (402, 403, 404, 401), (401, 404, 405, 400), (400, 405, 406, 399), (399, 406, 407, 398), (398, 407, 408, 397), (397, 408, 409, 396), (396, 409, 410, 395), (395, 410, 411, 394), (394, 411, 412, 393), (393, 412, 413, 392), (392, 413, 414, 391), (391, 414, 415, 390), (390, 415, 416, 389), (389, 416, 417, 388), (388, 417, 418, 387), (387, 418, 419, 386), (386, 419, 420, 385), (385, 420, 421, 384), (384, 421, 422, 383), (383, 422, 423, 382), (382, 423, 424, 381), (381, 424, 425, 380), (380, 425, 426, 379), (379, 426, 427, 378), (378, 427, 428, 377), (377, 428, 429, 376), (376, 429, 430, 375), (375, 430, 431, 374), (374, 431, 432, 373), (373, 432, 433, 372), (372, 433, 434, 371), (371, 434, 435, 370), (441, 439, 438, 440), (437, 443, 442, 436), (578, 584, 585, 579), (576, 582, 542, 476), (582, 586, 543, 542), (510, 575, 592, 588), (580, 587, 583, 577), (476, 475, 478, 477), (475, 474, 479, 478), (474, 473, 480, 479), (473, 472, 481, 480), (472, 471, 482, 481), (471, 470, 483, 482), (470, 469, 484, 483), (469, 468, 485, 484), (468, 467, 486, 485), (467, 466, 487, 486), (466, 465, 488, 487), (465, 464, 489, 488), (464, 463, 490, 489), (463, 462, 491, 490), (462, 461, 492, 491), (461, 460, 493, 492), (460, 459, 494, 493), (459, 458, 495, 494), (458, 457, 496, 495), (457, 456, 497, 496), (456, 455, 498, 497), (455, 454, 499, 498), (454, 453, 500, 499), (453, 452, 501, 500), (452, 451, 502, 501), (451, 450, 503, 502), (450, 449, 504, 503), (449, 448, 505, 504), (448, 447, 506, 505), (447, 446, 507, 506), (446, 445, 508, 507), (445, 444, 509, 508), (597, 599, 593, 592, 575, 509), (542, 543, 544, 541), (541, 544, 545, 540), (540, 545, 546, 539), (539, 546, 547, 538), (538, 547, 548, 537), (537, 548, 549, 536), (536, 549, 550, 535), (535, 550, 551, 534), (534, 551, 552, 533), (533, 552, 553, 532), (532, 553, 554, 531), (531, 554, 555, 530), (530, 555, 556, 529), (529, 556, 557, 528), (528, 557, 558, 527), (527, 558, 559, 526), (526, 559, 560, 525), (525, 560, 561, 524), (524, 561, 562, 523), (523, 562, 563, 522), (522, 563, 564, 521), (521, 564, 565, 520), (520, 565, 566, 519), (519, 566, 567, 518), (518, 567, 568, 517), (517, 568, 569, 516), (516, 569, 570, 515), (515, 570, 571, 514), (514, 571, 572, 513), (513, 572, 573, 512), (512, 573, 574, 511), (511, 574, 575, 510), (477, 543, 586, 581), (509, 575, 574, 508), (508, 574, 573, 507), (507, 573, 572, 506), (506, 572, 571, 505), (505, 571, 570, 504), (504, 570, 569, 503), (503, 569, 568, 502), (502, 568, 567, 501), (501, 567, 566, 500), (500, 566, 565, 499), (499, 565, 564, 498), (498, 564, 563, 497), (497, 563, 562, 496), (496, 562, 561, 495), (495, 561, 560, 494), (494, 560, 559, 493), (493, 559, 558, 492), (492, 558, 557, 491), (491, 557, 556, 490), (490, 556, 555, 489), (489, 555, 554, 488), (488, 554, 553, 487), (487, 553, 552, 486), (486, 552, 551, 485), (485, 551, 550, 484), (484, 550, 549, 483), (483, 549, 548, 482), (482, 548, 547, 481), (481, 547, 546, 480), (480, 546, 545, 479), (479, 545, 544, 478), (478, 544, 543, 477), (598, 594, 578, 579), (476, 542, 541, 475), (475, 541, 540, 474), (474, 540, 539, 473), (473, 539, 538, 472), (472, 538, 537, 471), (471, 537, 536, 470), (470, 536, 535, 469), (469, 535, 534, 468), (468, 534, 533, 467), (467, 533, 532, 466), (466, 532, 531, 465), (465, 531, 530, 464), (464, 530, 529, 463), (463, 529, 528, 462), (462, 528, 527, 461), (461, 527, 526, 460), (460, 526, 525, 459), (459, 525, 524, 458), (458, 524, 523, 457), (457, 523, 522, 456), (456, 522, 521, 455), (455, 521, 520, 454), (454, 520, 519, 453), (453, 519, 518, 452), (452, 518, 517, 451), (451, 517, 516, 450), (450, 516, 515, 449), (449, 515, 514, 448), (448, 514, 513, 447), (447, 513, 512, 446), (446, 512, 511, 445), (445, 511, 510, 444), (444, 510, 588, 590, 596, 595), (576, 581, 580, 577), (584, 578, 594, 596, 590, 589), (583, 587, 586, 582), (587, 580, 581, 586), (577, 583, 582, 576), (585, 584, 589, 591), (576, 476, 477, 581), (588, 589, 590), (591, 592, 593), (588, 592, 591, 589), (591, 593, 599, 598, 579, 585), (594, 595, 596), (597, 598, 599), (597, 595, 594, 598), (444, 595, 597, 509), (609, 600, 607, 614), (603, 610, 613, 604), (605, 612, 615, 606), (608, 609, 614, 615, 612, 613, 610, 611), (601, 608, 611, 602), (600, 609, 608, 601), (602, 611, 610, 603), (604, 613, 612, 605), (606, 615, 614, 607), (600, 601, 602, 603, 604, 605, 606, 607), (616, 618, 619, 617), (740, 748, 750, 742), (761, 769, 765, 757), (748, 752, 754, 750), (746, 754, 752, 744), (743, 751, 755, 747), (740, 742, 746, 744), (620, 622, 623, 621), (756, 764, 766, 758), (777, 785, 781, 773), (764, 768, 770, 766), (762, 770, 768, 760), (759, 767, 771, 763), (756, 758, 762, 760), (624, 626, 627, 625), (772, 780, 782, 774), (780, 784, 786, 782), (778, 786, 784, 776), (775, 783, 787, 779), (772, 774, 778, 776), (637, 628, 635, 642), (631, 638, 641, 632), (633, 640, 643, 634), (636, 637, 642, 643, 640, 641, 638, 639), (629, 636, 639, 630), (628, 637, 636, 629), (630, 639, 638, 631), (632, 641, 640, 633), (634, 643, 642, 635), (628, 629, 630, 631, 632, 633, 634, 635), (644, 645, 647, 646), (648, 649, 651, 650), (652, 653, 655, 654), (665, 656, 663, 670), (659, 666, 669, 660), (661, 668, 671, 662), (664, 665, 670, 671, 668, 669, 666, 667), (657, 664, 667, 658), (656, 665, 664, 657), (658, 667, 666, 659), (660, 669, 668, 661), (662, 671, 670, 663), (656, 657, 658, 659, 660, 661, 662, 663), (672, 673, 675, 674), (676, 677, 679, 678), (680, 681, 683, 682), (693, 684, 691, 698), (687, 694, 697, 688), (689, 696, 699, 690), (692, 693, 698, 699, 696, 697, 694, 695), (685, 692, 695, 686), (684, 693, 692, 685), (686, 695, 694, 687), (688, 697, 696, 689), (690, 699, 698, 691), (684, 685, 686, 687, 688, 689, 690, 691), (700, 701, 703, 702), (704, 705, 707, 706), (708, 709, 711, 710), (721, 712, 719, 726), (715, 722, 725, 716), (717, 724, 727, 718), (720, 721, 726, 727, 724, 725, 722, 723), (713, 720, 723, 714), (712, 721, 720, 713), (714, 723, 722, 715), (716, 725, 724, 717), (718, 727, 726, 719), (712, 713, 714, 715, 716, 717, 718, 719), (728, 729, 731, 730), (732, 733, 735, 734), (736, 737, 739, 738), (745, 741, 740, 744), (743, 747, 746, 742), (752, 748, 749, 753), (750, 754, 755, 751), (754, 746, 747, 755), (744, 752, 753, 745), (751, 743, 742, 750), (748, 740, 741, 749), (761, 757, 756, 760), (759, 763, 762, 758), (768, 764, 765, 769), (766, 770, 771, 767), (770, 762, 763, 771), (760, 768, 769, 761), (767, 759, 758, 766), (764, 756, 757, 765), (777, 773, 772, 776), (775, 779, 778, 774), (784, 780, 781, 785), (782, 786, 787, 783), (786, 778, 779, 787), (776, 784, 785, 777), (783, 775, 774, 782), (780, 772, 773, 781), (745, 753, 749, 741), (792, 793, 789, 788), (793, 794, 790, 789), (794, 795, 791, 790), (795, 792, 788, 791), (788, 789, 790, 791), (795, 794, 793, 792), (800, 801, 797, 796), (801, 802, 798, 797), (802, 803, 799, 798), (803, 800, 796, 799), (796, 797, 798, 799), (803, 802, 801, 800), (808, 809, 805, 804), (809, 810, 806, 805), (810, 811, 807, 806), (811, 808, 804, 807), (804, 805, 806, 807), (811, 810, 809, 808), (812, 813, 814, 815, 819, 818, 817, 816), (824, 820, 821, 825), (825, 821, 822, 826), (826, 822, 823, 827), (827, 823, 820, 824), (820, 823, 822, 821), (827, 824, 825, 826), (832, 828, 829, 833), (833, 829, 830, 834), (834, 830, 831, 835), (835, 831, 828, 832), (828, 831, 830, 829), (835, 832, 833, 834), (840, 836, 837, 841), (841, 837, 838, 842), (842, 838, 839, 843), (843, 839, 836, 840), (836, 839, 838, 837), (843, 840, 841, 842), (844, 845, 846, 847, 851, 850, 849, 848), (854, 852, 853, 855), (853, 852, 856, 857), (855, 853, 857, 859), (854, 855, 859, 858), (852, 854, 858, 856), (857, 856, 861, 860), (859, 857, 860), (858, 859, 860, 861), (856, 858, 861), (864, 862, 863, 865), (863, 862, 866, 867), (865, 863, 867, 869), (864, 865, 869, 868), (862, 864, 868, 866), (867, 866, 871, 870), (869, 867, 870), (868, 869, 870, 871), (866, 868, 871), (874, 872, 873, 875), (873, 872, 876, 877), (875, 873, 877, 879), (874, 875, 879, 878), (872, 874, 878, 876), (877, 876, 881, 880), (879, 877, 880), (878, 879, 880, 881), (876, 878, 881), (884, 885, 883, 882), (883, 887, 886, 882), (885, 889, 887, 883), (884, 888, 889, 885), (882, 886, 888, 884), (887, 890, 891, 886), (889, 890, 887), (888, 891, 890, 889), (886, 891, 888), (894, 895, 893, 892), (893, 897, 896, 892), (895, 899, 897, 893), (894, 898, 899, 895), (892, 896, 898, 894), (897, 900, 901, 896), (899, 900, 897), (898, 901, 900, 899), (896, 901, 898), (904, 905, 903, 902), (903, 907, 906, 902), (905, 909, 907, 903), (904, 908, 909, 905), (902, 906, 908, 904), (907, 910, 911, 906), (909, 910, 907), (908, 911, 910, 909), (906, 911, 908)])
me_cube.polygons.foreach_set('use_smooth', [1, 1, 1, 1, 1, 1, 1, 1, 1, 1, 1, 1, 1, 1, 1, 1, 1, 1, 1, 1, 1, 1, 1, 1, 1, 1, 1, 1, 1, 1, 1, 1, 1, 1, 1, 1, 1, 1, 1, 1, 1, 1, 1, 1, 1, 1, 1, 1, 1, 1, 1, 1, 1, 1, 1, 1, 1, 1, 1, 1, 1, 1, 1, 1, 1, 1, 1, 1, 1, 1, 1, 1, 1, 1, 1, 1, 1, 1, 1, 1, 1, 1, 1, 1, 1, 1, 1, 1, 1, 1, 1, 1, 1, 1, 1, 1, 1, 1, 1, 1, 1, 1, 1, 1, 1, 1, 1, 1, 1, 1, 1, 1, 1, 1, 1, 1, 1, 1, 1, 1, 1, 1, 1, 1, 1, 1, 1, 1, 1, 1, 1, 1, 1, 1, 1, 1, 1, 1, 1, 1, 1, 1, 1, 1, 1, 1, 1, 1, 1, 1, 1, 1, 1, 1, 1, 1, 1, 1, 1, 1, 1, 1, 1, 1, 1, 1, 1, 1, 1, 1, 1, 1, 1, 1, 1, 1, 1, 1, 1, 1, 1, 1, 1, 1, 1, 1, 1, 1, 1, 1, 1, 1, 1, 1, 1, 1, 1, 1, 1, 1, 1, 1, 1, 1, 1, 1, 1, 1, 1, 1, 1, 1, 1, 1, 1, 1, 1, 1, 1, 1, 1, 1, 1, 1, 1, 1, 1, 1, 1, 1, 1, 1, 1, 1, 1, 1, 1, 1, 1, 1, 1, 1, 1, 1, 1, 1, 1, 1, 1, 1, 1, 1, 1, 1, 1, 1, 1, 1, 1, 1, 1, 1, 1, 1, 1, 1, 1, 1, 1, 1, 1, 1, 1, 1, 1, 1, 1, 1, 1, 1, 1, 1, 1, 1, 1, 1, 1, 1, 1, 1, 1, 1, 1, 1, 1, 1, 1, 1, 1, 1, 1, 1, 1, 1, 1, 1, 1, 1, 1, 1, 1, 1, 1, 1, 1, 1, 1, 1, 1, 1, 1, 1, 1, 1, 1, 1, 1, 1, 1, 1, 1, 1, 1, 1, 1, 1, 1, 1, 1, 1, 1, 1, 1, 1, 1, 1, 1, 1, 1, 1, 1, 1, 1, 1, 1, 1, 1, 1, 1, 1, 1, 1, 1, 1, 1, 1, 1, 1, 1, 1, 1, 1, 1, 1, 1, 1, 1, 1, 1, 1, 1, 1, 1, 1, 1, 1, 1, 1, 1, 1, 1, 1, 1, 1, 1, 1, 1, 1, 1, 1, 1, 1, 1, 1, 1, 1, 1, 1, 1, 1, 1, 1, 1, 1, 1, 1, 1, 1, 1, 1, 1, 1, 1, 1, 1, 1, 1, 1, 1, 1, 1, 1, 1, 1, 1, 1, 1, 1, 1, 1, 1, 1, 1, 1, 0, 0, 0, 0, 0, 0, 0, 0, 0, 0, 0, 0, 0, 0, 0, 0, 0, 0, 0, 0, 0, 0, 0, 0, 0, 0, 0, 0, 0, 0, 0, 0, 0, 0, 0, 0, 0, 0, 0, 0, 0, 0, 0, 0, 0, 0, 0, 0, 0, 0, 0, 0, 0, 0, 0, 0, 0, 0, 0, 0, 0, 0, 0, 0, 0, 0, 0, 0, 0, 0, 0, 0, 0, 0, 0, 0, 0, 0, 0, 0, 0, 0, 0, 0, 0, 0, 0, 0, 0, 0, 0, 0, 0, 0, 0, 0, 0, 0, 0, 0, 0, 0, 0, 0, 0, 0, 0, 0, 0, 0, 0, 0, 0, 0, 0, 0, 0, 0, 0, 0, 0, 0, 0, 0, 0, 0, 0, 0, 0, 0, 0, 0, 0, 0, 0, 0, 0, 0, 0, 0, 0, 0, 0, 0, 0, 0, 0, 0, 0, 0, 0, 0, 0, 0, 0, 0, 0, 0, 0, 0, 0, 0, 0, 0, 0, 0, 0, 0, 0, 0, 0, 0, 0, 0, 0, 0, 0, 0, 0, 0, 0, 0, 0, 0, 0, 0, 0, 0, 0, 0, 0, 0, 0, 0, 0, 0, 0, 0, 0])
me_cube.polygons.foreach_set('material_index', [0, 0, 0, 0, 0, 0, 0, 0, 0, 0, 0, 0, 0, 0, 0, 0, 0, 0, 0, 0, 0, 0, 0, 0, 0, 0, 0, 0, 0, 0, 0, 0, 0, 0, 0, 0, 0, 0, 0, 0, 0, 0, 0, 0, 0, 0, 0, 0, 0, 0, 0, 0, 0, 0, 0, 0, 0, 0, 0, 0, 0, 0, 0, 0, 0, 0, 0, 0, 0, 0, 0, 0, 0, 0, 0, 0, 0, 0, 0, 0, 0, 0, 0, 0, 0, 0, 0, 0, 0, 0, 0, 0, 0, 0, 0, 0, 0, 0, 0, 0, 0, 0, 0, 0, 0, 0, 0, 0, 0, 0, 0, 0, 0, 0, 0, 0, 0, 0, 0, 0, 0, 0, 0, 0, 0, 0, 0, 0, 0, 0, 0, 0, 0, 0, 0, 0, 0, 0, 0, 0, 0, 0, 0, 0, 0, 0, 0, 0, 0, 0, 0, 0, 1, 1, 1, 1, 1, 1, 1, 1, 1, 1, 1, 1, 1, 1, 1, 1, 1, 1, 1, 1, 1, 1, 1, 1, 1, 1, 1, 1, 1, 1, 1, 1, 1, 1, 1, 1, 1, 1, 1, 1, 1, 1, 1, 1, 1, 1, 1, 1, 1, 1, 1, 1, 1, 1, 1, 1, 1, 1, 1, 1, 1, 1, 1, 1, 1, 1, 1, 1, 1, 1, 1, 1, 1, 1, 1, 1, 1, 1, 1, 1, 1, 1, 1, 1, 1, 1, 1, 1, 1, 1, 1, 1, 1, 1, 1, 1, 1, 1, 1, 1, 1, 1, 1, 1, 1, 1, 1, 1, 1, 1, 1, 1, 1, 1, 1, 1, 1, 1, 1, 1, 1, 1, 1, 1, 1, 1, 1, 1, 1, 1, 1, 1, 1, 1, 1, 1, 1, 1, 1, 1, 0, 0, 0, 0, 0, 0, 0, 0, 0, 0, 0, 0, 0, 0, 0, 0, 0, 0, 0, 0, 0, 0, 0, 0, 0, 0, 0, 0, 0, 0, 0, 0, 0, 0, 0, 0, 0, 0, 0, 0, 0, 0, 0, 0, 0, 0, 0, 0, 0, 0, 0, 0, 0, 0, 0, 0, 0, 0, 0, 0, 0, 0, 0, 0, 0, 0, 0, 0, 0, 0, 0, 0, 0, 0, 0, 0, 0, 0, 0, 0, 0, 0, 0, 0, 0, 0, 0, 0, 0, 0, 0, 0, 0, 0, 0, 0, 0, 0, 0, 0, 0, 0, 0, 0, 0, 0, 0, 0, 0, 0, 0, 0, 0, 0, 0, 0, 0, 0, 0, 0, 0, 0, 0, 0, 0, 0, 0, 0, 0, 0, 0, 0, 0, 0, 0, 0, 0, 0, 0, 0, 0, 0, 0, 0, 0, 0, 0, 0, 0, 0, 0, 0, 0, 0, 0, 0, 0, 0, 0, 0, 0, 0, 1, 0, 0, 0, 0, 0, 0, 1, 0, 0, 0, 0, 0, 0, 1, 0, 0, 0, 0, 0, 0, 0, 0, 0, 0, 0, 0, 0, 0, 0, 1, 1, 1, 0, 0, 0, 0, 0, 0, 0, 0, 0, 0, 1, 1, 1, 0, 0, 0, 0, 0, 0, 0, 0, 0, 0, 1, 1, 1, 0, 0, 0, 0, 0, 0, 0, 0, 0, 0, 1, 1, 1, 0, 0, 0, 0, 0, 0, 0, 0, 0, 0, 0, 0, 0, 0, 0, 0, 0, 0, 0, 0, 0, 0, 0, 0, 0, 0, 0, 0, 0, 0, 0, 0, 0, 0, 0, 0, 0, 0, 0, 0, 0, 0, 0, 1, 0, 0, 0, 0, 0, 0, 0, 0, 0, 0, 0, 0, 0, 0, 0, 0, 0, 0, 1, 1, 1, 1, 1, 1, 1, 1, 1, 1, 1, 1, 1, 1, 1, 1, 1, 1, 1, 1, 1, 1, 1, 1, 1, 1, 1, 1, 1, 1, 1, 1, 1, 1, 1, 1, 1, 1, 1, 1, 1, 1, 1, 1, 1, 1, 1, 1, 1, 1, 1, 1, 1, 1, 1])
_k = set([(0, 1), (0, 151), (1, 2), (2, 3), (3, 4), (4, 5), (5, 6), (6, 7), (7, 8), (8, 9), (9, 10), (10, 11), (11, 12), (12, 13), (13, 14), (14, 15), (15, 16), (16, 17), (17, 18), (18, 19), (19, 20), (20, 21), (21, 22), (22, 23), (23, 24), (24, 25), (25, 26), (26, 27), (27, 28), (28, 29), (29, 30), (30, 31), (31, 32), (32, 132), (33, 34), (33, 137), (34, 35), (35, 36), (36, 37), (37, 38), (38, 39), (39, 40), (40, 41), (41, 42), (42, 43), (43, 44), (44, 45), (45, 46), (46, 47), (47, 48), (48, 49), (49, 50), (50, 51), (51, 52), (52, 53), (53, 54), (54, 55), (55, 56), (56, 57), (57, 58), (58, 59), (59, 60), (60, 61), (61, 62), (62, 63), (63, 64), (64, 65), (65, 153), (66, 67), (66, 144), (67, 68), (68, 69), (69, 70), (70, 71), (71, 72), (72, 73), (73, 74), (74, 75), (75, 76), (76, 77), (77, 78), (78, 79), (79, 80), (80, 81), (81, 82), (82, 83), (83, 84), (84, 85), (85, 86), (86, 87), (87, 88), (88, 89), (89, 90), (90, 91), (91, 92), (92, 93), (93, 94), (94, 95), (95, 96), (96, 97), (97, 98), (98, 138), (99, 100), (99, 142), (100, 101), (101, 102), (102, 103), (103, 104), (104, 105), (105, 106), (106, 107), (107, 108), (108, 109), (109, 110), (110, 111), (111, 112), (112, 113), (113, 114), (114, 115), (115, 116), (116, 117), (117, 118), (118, 119), (119, 120), (120, 121), (121, 122), (122, 123), (123, 124), (124, 125), (125, 126), (126, 127), (127, 128), (128, 129), (129, 130), (130, 131), (131, 148), (156, 157), (156, 224), (157, 158), (158, 159), (159, 160), (160, 161), (161, 162), (162, 163), (163, 164), (164, 165), (165, 166), (166, 167), (167, 168), (168, 169), (169, 170), (170, 171), (171, 172), (172, 173), (173, 174), (174, 175), (175, 176), (176, 177), (177, 178), (178, 179), (179, 180), (180, 181), (181, 182), (182, 183), (183, 184), (184, 185), (185, 186), (186, 187), (187, 188), (188, 222), (189, 190), (189, 228), (190, 191), (191, 192), (192, 193), (193, 194), (194, 195), (195, 196), (196, 197), (197, 198), (198, 199), (199, 200), (200, 201), (201, 202), (202, 203), (203, 204), (204, 205), (205, 206), (206, 207), (207, 208), (208, 209), (209, 210), (210, 211), (211, 212), (212, 213), (213, 214), (214, 215), (215, 216), (216, 217), (217, 218), (218, 219), (219, 220), (220, 221), (221, 226), (230, 231), (230, 297), (231, 232), (232, 233), (233, 234), (234, 235), (235, 236), (236, 237), (237, 238), (238, 239), (239, 240), (240, 241), (241, 242), (242, 243), (243, 244), (244, 245), (245, 246), (246, 247), (247, 248), (248, 249), (249, 250), (250, 251), (251, 252), (252, 253), (253, 254), (254, 255), (255, 256), (256, 257), (257, 258), (258, 259), (259, 260), (260, 261), (261, 262), (262, 296), (263, 264), (263, 299), (264, 265), (265, 266), (266, 267), (267, 268), (268, 269), (269, 270), (270, 271), (271, 272), (272, 273), (273, 274), (274, 275), (275, 276), (276, 277), (277, 278), (278, 279), (279, 280), (280, 281), (281, 282), (282, 283), (283, 284), (284, 285), (285, 286), (286, 287), (287, 288), (288, 289), (289, 290), (290, 291), (291, 292), (292, 293), (293, 294), (294, 295), (295, 298), (300, 301), (300, 367), (301, 302), (302, 303), (303, 304), (304, 305), (305, 306), (306, 307), (307, 308), (308, 309), (309, 310), (310, 311), (311, 312), (312, 313), (313, 314), (314, 315), (315, 316), (316, 317), (317, 318), (318, 319), (319, 320), (320, 321), (321, 322), (322, 323), (323, 324), (324, 325), (325, 326), (326, 327), (327, 328), (328, 329), (329, 330), (330, 331), (331, 332), (332, 366), (333, 334), (333, 369), (334, 335), (335, 336), (336, 337), (337, 338), (338, 339), (339, 340), (340, 341), (341, 342), (342, 343), (343, 344), (344, 345), (345, 346), (346, 347), (347, 348), (348, 349), (349, 350), (350, 351), (351, 352), (352, 353), (353, 354), (354, 355), (355, 356), (356, 357), (357, 358), (358, 359), (359, 360), (360, 361), (361, 362), (362, 363), (363, 364), (364, 365), (365, 368), (370, 371), (370, 438), (371, 372), (372, 373), (373, 374), (374, 375), (375, 376), (376, 377), (377, 378), (378, 379), (379, 380), (380, 381), (381, 382), (382, 383), (383, 384), (384, 385), (385, 386), (386, 387), (387, 388), (388, 389), (389, 390), (390, 391), (391, 392), (392, 393), (393, 394), (394, 395), (395, 396), (396, 397), (397, 398), (398, 399), (399, 400), (400, 401), (401, 402), (402, 436), (403, 404), (403, 442), (404, 405), (405, 406), (406, 407), (407, 408), (408, 409), (409, 410), (410, 411), (411, 412), (412, 413), (413, 414), (414, 415), (415, 416), (416, 417), (417, 418), (418, 419), (419, 420), (420, 421), (421, 422), (422, 423), (423, 424), (424, 425), (425, 426), (426, 427), (427, 428), (428, 429), (429, 430), (430, 431), (431, 432), (432, 433), (433, 434), (434, 435), (435, 440), (444, 445), (444, 595), (445, 446), (446, 447), (447, 448), (448, 449), (449, 450), (450, 451), (451, 452), (452, 453), (453, 454), (454, 455), (455, 456), (456, 457), (457, 458), (458, 459), (459, 460), (460, 461), (461, 462), (462, 463), (463, 464), (464, 465), (465, 466), (466, 467), (467, 468), (468, 469), (469, 470), (470, 471), (471, 472), (472, 473), (473, 474), (474, 475), (475, 476), (476, 576), (477, 478), (477, 581), (478, 479), (479, 480), (480, 481), (481, 482), (482, 483), (483, 484), (484, 485), (485, 486), (486, 487), (487, 488), (488, 489), (489, 490), (490, 491), (491, 492), (492, 493), (493, 494), (494, 495), (495, 496), (496, 497), (497, 498), (498, 499), (499, 500), (500, 501), (501, 502), (502, 503), (503, 504), (504, 505), (505, 506), (506, 507), (507, 508), (508, 509), (509, 597), (510, 511), (510, 588), (511, 512), (512, 513), (513, 514), (514, 515), (515, 516), (516, 517), (517, 518), (518, 519), (519, 520), (520, 521), (521, 522), (522, 523), (523, 524), (524, 525), (525, 526), (526, 527), (527, 528), (528, 529), (529, 530), (530, 531), (531, 532), (532, 533), (533, 534), (534, 535), (535, 536), (536, 537), (537, 538), (538, 539), (539, 540), (540, 541), (541, 542), (542, 582), (543, 544), (543, 586), (544, 545), (545, 546), (546, 547), (547, 548), (548, 549), (549, 550), (550, 551), (551, 552), (552, 553), (553, 554), (554, 555), (555, 556), (556, 557), (557, 558), (558, 559), (559, 560), (560, 561), (561, 562), (562, 563), (563, 564), (564, 565), (565, 566), (566, 567), (567, 568), (568, 569), (569, 570), (570, 571), (571, 572), (572, 573), (573, 574), (574, 575), (575, 592)])
me_cube.attributes.new('sharp_edge', 'BOOLEAN', 'EDGE').data.foreach_set('value', [ (min(e.vertices), max(e.vertices)) in _k for e in me_cube.edges])
me_cube.materials.append(mat_wood)
me_cube.materials.append(mat_metal)
me_cube.materials.append(mat_metal_1)
me_cube.use_remesh_preserve_volume = False
me_cube.use_remesh_preserve_attributes = False
me_cube.use_mirror_vertex_groups = False
me_cube.update()

# ---- objects
ob_cube = bpy.data.objects.new('Cube', me_cube)

# ---- transforms, parenting, visibility, modifiers, constraints
ob_cube.location = (-0.001014, 0.6786, 0.7272)
ob_cube.lock_rotations_4d = False
ob_cube.empty_display_type = 'ARROWS'
ob_cube.lineart.crease_threshold = 0.0
_m = ob_cube.modifiers.new('Decimate', 'DECIMATE')
_m.decimate_type = 'DISSOLVE'
_m.ratio = 0.5321
_m.angle_limit = 0.1005
_m.use_collapse_triangulate = True
_m = ob_cube.modifiers.new('EdgeSplit', 'EDGE_SPLIT')
_m.split_angle = 0.7121
_m = ob_cube.modifiers.new('Triangulate', 'TRIANGULATE')

# ---- collection membership
col_collection_1.objects.link(ob_cube)

# ---- scene / render settings (as saved in the file)
scene.frame_start = 1; scene.frame_end = 250; scene.frame_set(1)
scene.render.engine = 'BLENDER_EEVEE_NEXT'
scene.render.dither_intensity = 0.0
scene.cycles.use_denoising = False
scene.cycles.samples = 50
scene.cycles.sampling_pattern = 'TABULATED_SOBOL'
scene.cycles.light_sampling_threshold = 0.0
scene.cycles.use_adaptive_sampling = False
scene.cycles.use_light_tree = False
scene.cycles.blur_glossy = 0.0
scene.cycles.pixel_filter_type = 'GAUSSIAN'
scene.cycles.sample_clamp_direct = 0.59
scene.cycles.sample_clamp_indirect = 0.59
scene.view_settings.view_transform = 'Standard'
bpy.context.view_layer.update()

# ---- added for rendering (the .blend has no active camera and no usable light): camera, sun
cam_auto = bpy.data.cameras.new('AutoCamera')
cam_auto.lens = 50.0
cam_auto.sensor_width = 36.0
cam_auto.clip_end = 1000.0
ob_auto_camera = bpy.data.objects.new('AutoCamera', cam_auto)
scene.collection.objects.link(ob_auto_camera)
ob_auto_camera.location = (4.73581, -5.02323, 4.65972)
ob_auto_camera.rotation_euler = (1.09748, -7.21219e-08, 0.694738)
scene.camera = ob_auto_camera
light_auto_sun = bpy.data.lights.new('AutoSun', 'SUN')
light_auto_sun.energy = 3.0
light_auto_sun.angle = 0.0523599
ob_auto_sun = bpy.data.objects.new('AutoSun', light_auto_sun)
scene.collection.objects.link(ob_auto_sun)
ob_auto_sun.rotation_euler = (0.872665, 0.174533, 0.523599)
bpy.context.view_layer.update()
